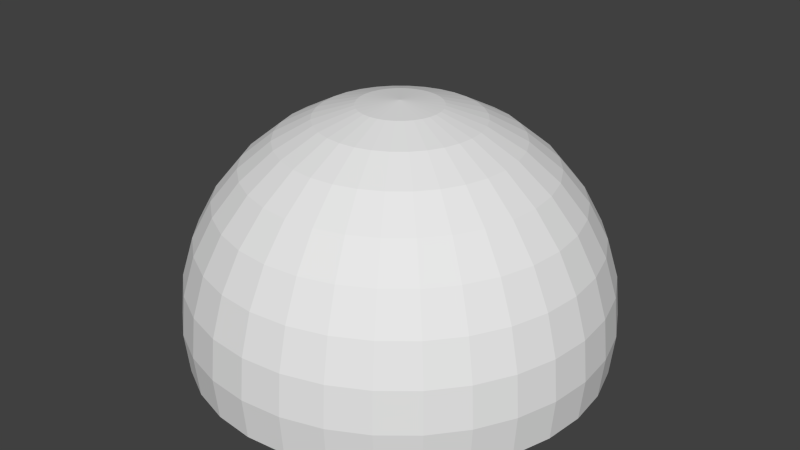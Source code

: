 # Source: dome.blend  (saved by Blender 2.73.0; exported with 4.5.12 LTS)
import bpy
from mathutils import Matrix  # noqa: F401  (used for matrix-valued properties, if any)

bpy.ops.wm.read_factory_settings(use_empty=True)
scene = bpy.context.scene
scene.name = 'Scene'

# ---- collections
col_collection_1 = bpy.data.collections.new('Collection 1'); scene.collection.children.link(col_collection_1)

# ---- world
world_world = bpy.data.worlds.new('World'); scene.world = world_world
world_world.color = (0.05088, 0.05088, 0.05088)
world_world.use_sun_shadow = False
world_world.sun_shadow_jitter_overblur = 0.0
world_world.cycles.sampling_method = 'MANUAL'
world_world.cycles.sample_map_resolution = 256

# ---- meshes
me_sphere = bpy.data.meshes.new('Sphere')
me_sphere.from_pydata([(-1.951, 0.0, 9.808), (-3.827, 0.0, 9.239), (-5.556, 0.0, 8.315), (-7.071, 0.0, 7.071), (-8.315, 0.0, 5.556), (-9.239, 0.0, 3.827), (-9.808, 0.0, 1.951), (-10.0, 0.0, 7.55e-07), (-9.808, 0.0, -1.951), (-1.913, 0.3806, 9.808), (-3.753, 0.7466, 9.239), (-5.449, 1.084, 8.315), (-6.935, 1.379, 7.071), (-8.155, 1.622, 5.556), (-9.061, 1.802, 3.827), (-9.619, 1.913, 1.951), (-9.808, 1.951, 7.55e-07), (-9.619, 1.913, -1.951), (-1.802, 0.7466, 9.808), (-3.536, 1.464, 9.239), (-5.133, 2.126, 8.315), (-6.533, 2.706, 7.071), (-7.682, 3.182, 5.556), (-8.536, 3.536, 3.827), (-9.061, 3.753, 1.951), (-9.239, 3.827, 7.55e-07), (-9.061, 3.753, -1.951), (-1.622, 1.084, 9.808), (-3.182, 2.126, 9.239), (-4.619, 3.087, 8.315), (-5.879, 3.928, 7.071), (-6.913, 4.619, 5.556), (-7.682, 5.133, 3.827), (-8.155, 5.449, 1.951), (-8.315, 5.556, 7.55e-07), (-8.155, 5.449, -1.951), (-1.379, 1.379, 9.808), (-2.706, 2.706, 9.239), (-3.928, 3.928, 8.315), (-5.0, 5.0, 7.071), (-5.879, 5.879, 5.556), (-6.533, 6.533, 3.827), (-6.935, 6.935, 1.951), (-7.071, 7.071, 7.55e-07), (-6.935, 6.935, -1.951), (-1.084, 1.622, 9.808), (-2.126, 3.182, 9.239), (-3.087, 4.619, 8.315), (-3.928, 5.879, 7.071), (-4.619, 6.913, 5.556), (-5.133, 7.682, 3.827), (-5.449, 8.155, 1.951), (-5.556, 8.315, 7.55e-07), (-5.449, 8.155, -1.951), (-0.7466, 1.802, 9.808), (-1.464, 3.536, 9.239), (-2.126, 5.133, 8.315), (-2.706, 6.533, 7.071), (-3.182, 7.682, 5.556), (-3.536, 8.536, 3.827), (-3.753, 9.061, 1.951), (-3.827, 9.239, 7.55e-07), (-3.753, 9.061, -1.951), (-0.3806, 1.913, 9.808), (-0.7466, 3.753, 9.239), (-1.084, 5.449, 8.315), (-1.379, 6.935, 7.071), (-1.622, 8.155, 5.556), (-1.802, 9.061, 3.827), (-1.913, 9.619, 1.951), (-1.951, 9.808, 7.55e-07), (-1.913, 9.619, -1.951), (3.4e-06, 1.951, 9.808), (3.579e-06, 3.827, 9.239), (2.924e-06, 5.556, 8.315), (3.52e-06, 7.071, 7.071), (3.4e-06, 8.315, 5.556), (2.924e-06, 9.239, 3.827), (4.116e-06, 9.808, 1.951), (3.758e-06, 10.0, 7.55e-07), (4.116e-06, 9.808, -1.951), (0.3806, 1.913, 9.808), (0.7466, 3.753, 9.239), (1.084, 5.449, 8.315), (1.38, 6.935, 7.071), (1.622, 8.155, 5.556), (1.802, 9.061, 3.827), (1.913, 9.619, 1.951), (1.951, 9.808, 7.55e-07), (1.913, 9.619, -1.951), (0.7466, 1.802, 9.808), (1.464, 3.536, 9.239), (2.126, 5.133, 8.315), (2.706, 6.533, 7.071), (3.182, 7.682, 5.556), (3.536, 8.536, 3.827), (3.753, 9.061, 1.951), (3.827, 9.239, 7.55e-07), (3.753, 9.061, -1.951), (1.084, 1.622, 9.808), (2.126, 3.182, 9.239), (3.087, 4.619, 8.315), (3.928, 5.879, 7.071), (4.619, 6.913, 5.556), (5.133, 7.682, 3.827), (5.449, 8.155, 1.951), (5.556, 8.315, 7.55e-07), (5.449, 8.155, -1.951), (1.38, 1.379, 9.808), (2.706, 2.706, 9.239), (3.928, 3.928, 8.315), (5.0, 5.0, 7.071), (5.879, 5.879, 5.556), (6.533, 6.533, 3.827), (6.935, 6.935, 1.951), (7.071, 7.071, 7.55e-07), (6.935, 6.935, -1.951), (1.622, 1.084, 9.808), (3.182, 2.126, 9.239), (4.619, 3.087, 8.315), (5.879, 3.928, 7.071), (6.913, 4.619, 5.556), (7.682, 5.133, 3.827), (8.155, 5.449, 1.951), (8.315, 5.556, 7.55e-07), (8.155, 5.449, -1.951), (1.802, 0.7466, 9.808), (3.536, 1.464, 9.239), (5.133, 2.126, 8.315), (6.533, 2.706, 7.071), (7.682, 3.182, 5.556), (8.536, 3.536, 3.827), (9.061, 3.753, 1.951), (9.239, 3.827, 7.55e-07), (9.061, 3.753, -1.951), (1.913, 0.3806, 9.808), (3.753, 0.7466, 9.239), (5.449, 1.084, 8.315), (6.935, 1.379, 7.071), (8.155, 1.622, 5.556), (9.061, 1.802, 3.827), (9.619, 1.913, 1.951), (9.808, 1.951, 7.55e-07), (9.619, 1.913, -1.951), (1.951, -4.372e-07, 9.808), (3.827, -3.18e-07, 9.239), (5.556, 5.165e-07, 8.315), (7.071, -5.564e-07, 7.071), (8.315, -3.18e-07, 5.556), (9.239, -1.988e-07, 3.827), (9.808, -1.868e-06, 1.951), (10.0, -3.18e-07, 7.55e-07), (9.808, -1.868e-06, -1.951), (1.913, -0.3806, 9.808), (3.753, -0.7466, 9.239), (5.449, -1.084, 8.315), (6.935, -1.379, 7.071), (8.155, -1.622, 5.556), (9.061, -1.802, 3.827), (9.619, -1.913, 1.951), (9.808, -1.951, 7.55e-07), (9.619, -1.913, -1.951), (1.802, -0.7466, 9.808), (3.536, -1.464, 9.239), (5.133, -2.126, 8.315), (6.533, -2.706, 7.071), (7.682, -3.182, 5.556), (8.536, -3.536, 3.827), (9.061, -3.753, 1.951), (9.239, -3.827, 7.55e-07), (9.061, -3.753, -1.951), (1.622, -1.084, 9.808), (3.182, -2.126, 9.239), (4.619, -3.087, 8.315), (5.879, -3.928, 7.071), (6.913, -4.619, 5.556), (7.682, -5.133, 3.827), (8.155, -5.449, 1.951), (8.315, -5.556, 7.55e-07), (8.155, -5.449, -1.951), (1.38, -1.379, 9.808), (2.706, -2.706, 9.239), (3.928, -3.928, 8.315), (5.0, -5.0, 7.071), (5.879, -5.879, 5.556), (6.533, -6.533, 3.827), (6.935, -6.935, 1.951), (7.071, -7.071, 7.55e-07), (6.935, -6.935, -1.951), (1.084, -1.622, 9.808), (2.126, -3.182, 9.239), (3.087, -4.619, 8.315), (3.928, -5.879, 7.071), (4.619, -6.913, 5.556), (5.133, -7.682, 3.827), (5.449, -8.155, 1.951), (5.556, -8.315, 7.55e-07), (5.449, -8.155, -1.951), (0.7466, -1.802, 9.808), (1.464, -3.536, 9.239), (2.126, -5.133, 8.315), (2.706, -6.533, 7.071), (3.182, -7.682, 5.556), (3.536, -8.536, 3.827), (3.753, -9.061, 1.951), (3.827, -9.239, 7.55e-07), (3.753, -9.061, -1.951), (0.3806, -1.913, 9.808), (0.7466, -3.753, 9.239), (1.084, -5.449, 8.315), (1.379, -6.935, 7.071), (1.622, -8.155, 5.556), (1.802, -9.061, 3.827), (1.913, -9.619, 1.951), (1.951, -9.808, 7.55e-07), (1.913, -9.619, -1.951), (2.715e-06, -1.951, 9.808), (3.043e-06, -3.827, 9.239), (3.281e-06, -5.556, 8.315), (2.089e-06, -7.071, 7.071), (1.732e-06, -8.315, 5.556), (2.089e-06, -9.239, 3.827), (1.016e-06, -9.808, 1.951), (2.566e-06, -10.0, 7.55e-07), (1.016e-06, -9.808, -1.951), (-0.3806, -1.913, 9.808), (-0.7466, -3.753, 9.239), (-1.084, -5.449, 8.315), (-1.379, -6.935, 7.071), (-1.622, -8.155, 5.556), (-1.802, -9.061, 3.827), (-1.913, -9.619, 1.951), (-1.951, -9.808, 7.55e-07), (-1.913, -9.619, -1.951), (-0.7466, -1.802, 9.808), (-1.464, -3.536, 9.239), (-2.126, -5.133, 8.315), (-2.706, -6.533, 7.071), (-3.182, -7.682, 5.556), (-3.536, -8.536, 3.827), (-3.753, -9.061, 1.951), (-3.827, -9.239, 7.55e-07), (-3.753, -9.061, -1.951), (-1.084, -1.622, 9.808), (-2.126, -3.182, 9.239), (-3.087, -4.619, 8.315), (-3.928, -5.879, 7.071), (-4.619, -6.913, 5.556), (-5.133, -7.682, 3.827), (-5.449, -8.155, 1.951), (-5.556, -8.315, 7.55e-07), (-5.449, -8.155, -1.951), (-1.379, -1.379, 9.808), (-2.706, -2.706, 9.239), (-3.928, -3.928, 8.315), (-5.0, -5.0, 7.071), (-5.879, -5.879, 5.556), (-6.533, -6.533, 3.827), (-6.935, -6.935, 1.951), (-7.071, -7.071, 7.55e-07), (-6.935, -6.935, -1.951), (-1.622, -1.084, 9.808), (-3.182, -2.126, 9.239), (-4.619, -3.087, 8.315), (-5.879, -3.928, 7.071), (-6.913, -4.619, 5.556), (-7.682, -5.133, 3.827), (-8.155, -5.449, 1.951), (-8.315, -5.556, 7.55e-07), (-8.155, -5.449, -1.951), (2.48e-07, -1.247e-06, 10.0), (-1.802, -0.7466, 9.808), (-3.536, -1.464, 9.239), (-5.133, -2.126, 8.315), (-6.533, -2.706, 7.071), (-7.682, -3.182, 5.556), (-8.536, -3.536, 3.827), (-9.061, -3.753, 1.951), (-9.239, -3.827, 7.55e-07), (-9.061, -3.753, -1.951), (-1.913, -0.3806, 9.808), (-3.753, -0.7466, 9.239), (-5.449, -1.084, 8.315), (-6.935, -1.379, 7.071), (-8.155, -1.622, 5.556), (-9.061, -1.802, 3.827), (-9.619, -1.913, 1.951), (-9.808, -1.951, 7.55e-07), (-9.619, -1.913, -1.951)], [], [(12, 11, 2), (104, 105, 113), (10, 9, 0), (113, 122, 112), (211, 220, 210), (17, 16, 7), (15, 14, 5), (13, 12, 3), (11, 10, 1), (101, 110, 100), (214, 215, 223), (283, 284, 3), (16, 15, 6), (14, 13, 4), (282, 283, 2), (25, 24, 15), (23, 22, 13), (12, 21, 20), (106, 115, 105), (19, 18, 9), (102, 111, 101), (207, 208, 216), (26, 25, 16), (24, 23, 14), (13, 22, 21), (20, 19, 10), (104, 113, 103), (209, 210, 218), (287, 7, 286), (34, 33, 24), (23, 32, 31), (21, 30, 29), (97, 98, 106), (28, 27, 18), (94, 103, 93), (212, 221, 211), (35, 34, 25), (33, 32, 23), (31, 30, 21), (29, 28, 19), (95, 96, 104), (214, 223, 213), (274, 275, 283), (43, 42, 33), (41, 40, 31), (39, 38, 29), (97, 106, 96), (37, 36, 27), (93, 102, 92), (200, 209, 199), (35, 44, 43), (42, 41, 32), (40, 39, 30), (29, 38, 37), (95, 104, 94), (201, 202, 210), (278, 279, 287), (52, 51, 42), (50, 49, 40), (48, 47, 38), (88, 89, 97), (46, 45, 36), (85, 94, 84), (203, 204, 212), (53, 52, 43), (51, 50, 41), (49, 48, 39), (47, 46, 37), (86, 87, 95), (205, 206, 214), (273, 274, 282), (61, 60, 51), (59, 58, 49), (48, 57, 56), (88, 97, 87), (55, 54, 45), (84, 93, 83), (199, 208, 198), (62, 61, 52), (51, 60, 59), (58, 57, 48), (56, 55, 46), (86, 95, 85), (200, 201, 209), (278, 287, 277), (70, 69, 60), (68, 67, 58), (66, 65, 56), (79, 80, 88), (64, 63, 54), (76, 85, 75), (203, 212, 202), (71, 70, 61), (60, 69, 68), (58, 67, 66), (65, 64, 55), (77, 78, 86), (205, 214, 204), (264, 265, 274), (79, 78, 69), (77, 76, 67), (66, 75, 74), (79, 88, 78), (73, 72, 63), (74, 75, 83), (191, 200, 190), (80, 79, 70), (69, 78, 77), (67, 76, 75), (74, 73, 64), (77, 86, 76), (193, 202, 192), (268, 269, 278), (88, 87, 78), (86, 85, 76), (75, 84, 83), (71, 80, 70), (82, 81, 72), (66, 67, 75), (194, 195, 203), (80, 89, 88), (78, 87, 86), (85, 84, 75), (83, 82, 73), (68, 69, 77), (196, 197, 205), (263, 264, 273), (97, 96, 87), (95, 94, 85), (93, 92, 83), (56, 65, 55), (91, 90, 81), (68, 77, 67), (190, 199, 189), (89, 98, 97), (87, 96, 95), (94, 93, 84), (83, 92, 91), (70, 79, 69), (65, 66, 74), (268, 278, 267), (106, 105, 96), (104, 103, 94), (102, 101, 92), (57, 66, 56), (100, 99, 90), (62, 71, 61), (191, 192, 200), (98, 107, 106), (96, 105, 104), (103, 102, 93), (101, 100, 91), (55, 64, 54), (59, 60, 68), (256, 265, 255), (115, 114, 105), (113, 112, 103), (111, 110, 101), (50, 51, 59), (109, 108, 99), (47, 56, 46), (194, 203, 193), (107, 116, 115), (105, 114, 113), (112, 111, 102), (110, 109, 100), (49, 58, 48), (61, 70, 60), (259, 260, 268), (124, 123, 114), (122, 121, 112), (111, 120, 119), (46, 55, 45), (118, 117, 108), (181, 190, 180), (196, 205, 195), (116, 125, 124), (114, 123, 122), (121, 120, 111), (119, 118, 109), (185, 194, 184), (185, 186, 194), (254, 255, 263), (133, 132, 123), (131, 130, 121), (129, 128, 119), (50, 59, 49), (127, 126, 117), (187, 188, 196), (182, 191, 181), (125, 134, 133), (123, 132, 131), (130, 129, 120), (128, 127, 118), (182, 183, 191), (184, 193, 183), (259, 268, 258), (142, 141, 132), (140, 139, 130), (138, 137, 128), (164, 173, 163), (136, 135, 126), (175, 184, 174), (187, 196, 186), (134, 143, 142), (132, 141, 140), (139, 138, 129), (137, 136, 127), (176, 177, 185), (173, 182, 172), (246, 247, 255), (151, 150, 141), (149, 148, 139), (138, 147, 146), (178, 187, 177), (145, 144, 135), (173, 174, 182), (178, 179, 187), (143, 152, 151), (141, 150, 149), (148, 147, 138), (146, 145, 136), (176, 185, 175), (172, 181, 171), (250, 251, 259), (160, 159, 150), (158, 157, 148), (156, 155, 146), (164, 165, 173), (154, 153, 144), (169, 170, 178), (166, 175, 165), (152, 161, 160), (150, 159, 158), (157, 156, 147), (155, 154, 145), (163, 172, 162), (167, 168, 176), (245, 246, 254), (169, 168, 159), (167, 166, 157), (156, 165, 164), (158, 159, 167), (163, 162, 153), (155, 164, 154), (167, 176, 166), (161, 170, 169), (159, 168, 167), (166, 165, 156), (164, 163, 154), (157, 166, 156), (169, 178, 168), (250, 259, 249), (178, 177, 168), (176, 175, 166), (165, 174, 173), (160, 169, 159), (172, 171, 162), (155, 156, 164), (160, 161, 169), (170, 179, 178), (168, 177, 176), (175, 174, 165), (173, 172, 163), (158, 167, 157), (154, 163, 153), (238, 247, 237), (187, 186, 177), (185, 184, 175), (174, 183, 182), (145, 154, 144), (181, 180, 171), (149, 150, 158), (146, 155, 145), (179, 188, 187), (177, 186, 185), (184, 183, 174), (182, 181, 172), (151, 152, 160), (148, 157, 147), (241, 242, 250), (196, 195, 186), (194, 193, 184), (183, 192, 191), (139, 148, 138), (190, 189, 180), (151, 160, 150), (147, 156, 146), (188, 197, 196), (186, 195, 194), (193, 192, 183), (191, 190, 181), (137, 146, 136), (149, 158, 148), (236, 237, 245), (205, 204, 195), (203, 202, 193), (192, 201, 200), (140, 149, 139), (199, 198, 189), (136, 145, 135), (140, 141, 149), (197, 206, 205), (195, 204, 203), (202, 201, 192), (200, 199, 190), (137, 138, 146), (142, 143, 151), (241, 250, 240), (214, 213, 204), (212, 211, 202), (201, 210, 209), (133, 134, 142), (208, 207, 198), (130, 139, 129), (142, 151, 141), (206, 215, 214), (204, 213, 212), (202, 211, 210), (209, 208, 199), (131, 132, 140), (128, 137, 127), (228, 229, 237), (223, 222, 213), (221, 220, 211), (210, 219, 218), (31, 40, 30), (208, 217, 216), (131, 140, 130), (127, 136, 126), (215, 224, 223), (213, 222, 221), (220, 219, 210), (218, 217, 208), (133, 142, 132), (129, 138, 128), (232, 233, 241), (232, 231, 222), (230, 229, 220), (219, 228, 227), (34, 35, 43), (226, 225, 216), (122, 123, 131), (119, 128, 118), (224, 233, 232), (222, 231, 230), (229, 228, 219), (227, 226, 217), (124, 125, 133), (121, 130, 120), (227, 228, 236), (241, 240, 231), (239, 238, 229), (228, 237, 236), (20, 29, 19), (235, 234, 225), (32, 41, 31), (118, 127, 117), (233, 242, 241), (231, 240, 239), (229, 238, 237), (236, 235, 226), (34, 43, 33), (30, 39, 29), (232, 241, 231), (250, 249, 240), (248, 247, 238), (237, 246, 245), (15, 24, 14), (244, 243, 234), (11, 20, 10), (120, 129, 119), (242, 251, 250), (240, 249, 248), (247, 246, 237), (245, 244, 235), (12, 13, 21), (25, 34, 24), (220, 229, 219), (259, 258, 249), (257, 256, 247), (246, 255, 254), (14, 23, 13), (253, 252, 243), (10, 19, 9), (122, 131, 121), (251, 260, 259), (249, 258, 257), (247, 256, 255), (254, 253, 244), (11, 12, 20), (17, 26, 16), (223, 224, 232), (268, 267, 258), (266, 265, 256), (255, 264, 263), (7, 16, 6), (262, 261, 252), (16, 25, 15), (124, 133, 123), (260, 269, 268), (258, 267, 266), (265, 264, 255), (263, 262, 253), (5, 14, 4), (113, 114, 122), (218, 219, 227), (278, 277, 267), (276, 275, 265), (264, 274, 273), (6, 15, 5), (272, 271, 261), (2, 11, 1), (110, 119, 109), (269, 279, 278), (267, 277, 276), (265, 275, 274), (273, 272, 262), (4, 13, 3), (112, 121, 111), (223, 232, 222), (287, 286, 277), (285, 284, 275), (274, 283, 282), (3, 12, 2), (281, 280, 271), (8, 17, 7), (115, 116, 124), (279, 288, 287), (277, 286, 285), (275, 284, 283), (282, 281, 272), (1, 10, 0), (109, 118, 108), (106, 107, 115), (0, 9, 270), (92, 101, 91), (9, 18, 270), (91, 100, 90), (18, 27, 270), (82, 83, 91), (27, 36, 270), (82, 91, 81), (36, 45, 270), (74, 83, 73), (45, 54, 270), (73, 82, 72), (54, 63, 270), (65, 74, 64), (63, 72, 270), (64, 73, 63), (72, 81, 270), (57, 58, 66), (81, 90, 270), (59, 68, 58), (90, 99, 270), (53, 62, 52), (99, 108, 270), (47, 48, 56), (108, 117, 270), (52, 61, 51), (117, 126, 270), (38, 47, 37), (126, 135, 270), (40, 49, 39), (135, 144, 270), (42, 51, 41), (144, 153, 270), (44, 53, 43), (153, 162, 270), (37, 46, 36), (162, 171, 270), (39, 48, 38), (171, 180, 270), (41, 50, 40), (180, 189, 270), (43, 52, 42), (189, 198, 270), (28, 29, 37), (198, 207, 270), (33, 42, 32), (207, 216, 270), (28, 37, 27), (216, 225, 270), (22, 31, 21), (225, 234, 270), (24, 33, 23), (234, 243, 270), (26, 35, 25), (243, 252, 270), (19, 28, 18), (252, 261, 270), (20, 21, 29), (261, 271, 270), (22, 23, 31), (271, 280, 270), (287, 288, 7), (7, 6, 286), (285, 5, 4), (283, 3, 2), (103, 112, 102), (281, 1, 0), (110, 111, 119), (209, 218, 208), (288, 8, 7), (286, 6, 5), (284, 4, 3), (100, 109, 99), (282, 2, 1), (115, 124, 114), (280, 0, 270), (212, 213, 221), (285, 286, 5), (221, 230, 220), (217, 226, 216), (221, 222, 230), (218, 227, 217), (230, 239, 229), (226, 235, 225), (230, 231, 239), (227, 236, 226), (239, 248, 238), (235, 244, 234), (239, 240, 248), (236, 245, 235), (248, 257, 247), (244, 253, 243), (248, 249, 257), (245, 254, 244), (257, 266, 256), (253, 262, 252), (257, 258, 266), (254, 263, 253), (266, 276, 265), (262, 272, 261), (266, 267, 276), (263, 273, 262), (276, 285, 275), (272, 281, 271), (276, 277, 285), (273, 282, 272), (284, 285, 4), (280, 281, 0), (281, 282, 1)])
_uv = me_sphere.uv_layers.new(name='UVMap')
_uv.uv.foreach_set('vector', [0.3209, 0.5397, 0.3635, 0.5271, 0.3588, 0.5036, 0.6542, 0.7032, 0.6949, 0.7517, 0.6923, 0.6649, 0.4038, 0.5152, 0.4427, 0.5035, 0.4412, 0.4958, 0.6923, 0.6649, 0.7219, 0.6199, 0.6498, 0.6299, 0.5008, 0.2771, 0.4586, 0.2775, 0.4965, 0.325, 0.01264, 0.6229, 0.09588, 0.602, 0.08283, 0.5266, 0.1648, 0.5837, 0.2231, 0.5677, 0.2136, 0.5165, 0.2745, 0.5532, 0.3209, 0.5397, 0.3146, 0.5077, 0.3635, 0.5271, 0.4038, 0.5152, 0.4007, 0.4997, 0.5597, 0.5873, 0.5768, 0.57, 0.5328, 0.5544, 0.5167, 0.08927, 0.5237, 9.888e-05, 0.4377, 0.09077, 0.315, 0.4751, 0.2675, 0.4703, 0.3146, 0.5077, 0.09588, 0.602, 0.1648, 0.5837, 0.1539, 0.5214, 0.2231, 0.5677, 0.2745, 0.5532, 0.2667, 0.512, 0.3591, 0.4796, 0.315, 0.4751, 0.3588, 0.5036, 0.1227, 0.6748, 0.1875, 0.6435, 0.1648, 0.5837, 0.2422, 0.6165, 0.2904, 0.592, 0.2745, 0.5532, 0.3209, 0.5397, 0.3329, 0.5701, 0.3725, 0.5494, 0.7428, 0.8096, 0.7998, 0.7514, 0.6949, 0.7517, 0.4098, 0.5298, 0.4457, 0.5108, 0.4427, 0.5035, 0.5884, 0.6223, 0.6119, 0.5986, 0.5597, 0.5873, 0.4849, 0.4518, 0.4887, 0.4114, 0.477, 0.4519, 0.0426, 0.7122, 0.1227, 0.6748, 0.09588, 0.602, 0.1875, 0.6435, 0.2422, 0.6165, 0.2231, 0.5677, 0.2745, 0.5532, 0.2904, 0.592, 0.3329, 0.5701, 0.3725, 0.5494, 0.4098, 0.5298, 0.4038, 0.5152, 0.6542, 0.7032, 0.6923, 0.6649, 0.6195, 0.6605, 0.4927, 0.3696, 0.4965, 0.325, 0.4687, 0.3697, 0.08435, 0.4505, 0.08283, 0.5266, 0.1545, 0.4583, 0.164, 0.7417, 0.2217, 0.6982, 0.1875, 0.6435, 0.2422, 0.6165, 0.2707, 0.6607, 0.3127, 0.6277, 0.3329, 0.5701, 0.3509, 0.5976, 0.3856, 0.5696, 0.6751, 0.8557, 0.7202, 0.9376, 0.7428, 0.8096, 0.4186, 0.543, 0.4501, 0.5174, 0.4457, 0.5108, 0.5837, 0.6844, 0.6195, 0.6605, 0.5607, 0.6408, 0.5058, 0.2234, 0.4531, 0.224, 0.5008, 0.2771, 0.09072, 0.7966, 0.164, 0.7417, 0.1227, 0.6748, 0.2217, 0.6982, 0.2707, 0.6607, 0.2422, 0.6165, 0.3127, 0.6277, 0.3509, 0.5976, 0.3329, 0.5701, 0.3856, 0.5696, 0.4186, 0.543, 0.4098, 0.5298, 0.6092, 0.7333, 0.6395, 0.7891, 0.6542, 0.7032, 0.5167, 0.08927, 0.4377, 0.09077, 0.5105, 0.1619, 0.3215, 0.4433, 0.2757, 0.4295, 0.315, 0.4751, 0.2168, 0.8008, 0.266, 0.7458, 0.2217, 0.6982, 0.3071, 0.6989, 0.3423, 0.658, 0.3127, 0.6277, 0.3739, 0.621, 0.4027, 0.5868, 0.3856, 0.5696, 0.6751, 0.8557, 0.7428, 0.8096, 0.6395, 0.7891, 0.4297, 0.5544, 0.4557, 0.5229, 0.4501, 0.5174, 0.5607, 0.6408, 0.5884, 0.6223, 0.5395, 0.6009, 0.5163, 0.3741, 0.4927, 0.3696, 0.5042, 0.4144, 0.09072, 0.7966, 0.1584, 0.8663, 0.2168, 0.8008, 0.266, 0.7458, 0.3071, 0.6989, 0.2707, 0.6607, 0.3423, 0.658, 0.3739, 0.621, 0.3509, 0.5976, 0.3856, 0.5696, 0.4027, 0.5868, 0.4297, 0.5544, 0.6092, 0.7333, 0.6542, 0.7032, 0.5837, 0.6844, 0.5286, 0.3314, 0.5423, 0.2847, 0.4965, 0.325, 0.0994, 0.3755, 0.01702, 0.3513, 0.08435, 0.4505, 0.2816, 0.8478, 0.3192, 0.7842, 0.266, 0.7458, 0.3506, 0.7291, 0.3773, 0.6822, 0.3423, 0.658, 0.4011, 0.6396, 0.4227, 0.6002, 0.4027, 0.5868, 0.5989, 0.8874, 0.627, 0.9782, 0.6751, 0.8557, 0.4429, 0.5632, 0.4622, 0.5273, 0.4557, 0.5229, 0.5438, 0.7007, 0.5837, 0.6844, 0.5299, 0.6535, 0.5577, 0.233, 0.5744, 0.1735, 0.5058, 0.2234, 0.2351, 0.9249, 0.2816, 0.8478, 0.2168, 0.8008, 0.3192, 0.7842, 0.3506, 0.7291, 0.3071, 0.6989, 0.3773, 0.6822, 0.4011, 0.6396, 0.3739, 0.621, 0.4227, 0.6002, 0.4429, 0.5632, 0.4297, 0.5544, 0.5591, 0.7538, 0.5776, 0.8146, 0.6092, 0.7333, 0.5947, 0.1033, 0.619, 0.01695, 0.5167, 0.08927, 0.3639, 0.4561, 0.3215, 0.4433, 0.3591, 0.4796, 0.355, 0.8818, 0.3796, 0.8112, 0.3192, 0.7842, 0.3992, 0.7511, 0.4165, 0.6993, 0.3773, 0.6822, 0.4011, 0.6396, 0.4315, 0.6524, 0.4449, 0.6098, 0.5989, 0.8874, 0.6751, 0.8557, 0.5776, 0.8146, 0.4576, 0.5693, 0.4695, 0.5303, 0.4622, 0.5273, 0.5299, 0.6535, 0.5607, 0.6408, 0.517, 0.6103, 0.5042, 0.4144, 0.4887, 0.4114, 0.4926, 0.4533, 0.3237, 0.9685, 0.355, 0.8818, 0.2816, 0.8478, 0.3192, 0.7842, 0.3796, 0.8112, 0.3992, 0.7511, 0.4165, 0.6993, 0.4315, 0.6524, 0.4011, 0.6396, 0.4449, 0.6098, 0.4576, 0.5693, 0.4429, 0.5632, 0.5591, 0.7538, 0.6092, 0.7333, 0.5438, 0.7007, 0.5163, 0.3741, 0.5286, 0.3314, 0.4927, 0.3696, 0.0994, 0.3755, 0.08435, 0.4505, 0.1671, 0.3963, 0.4347, 0.9006, 0.4446, 0.8258, 0.3796, 0.8112, 0.4518, 0.7628, 0.4585, 0.7083, 0.4165, 0.6993, 0.4639, 0.6595, 0.4687, 0.6146, 0.4449, 0.6098, 0.5174, 0.9021, 0.5251, 0.9999, 0.5989, 0.8874, 0.4732, 0.5725, 0.4773, 0.5319, 0.4695, 0.5303, 0.5015, 0.7087, 0.5438, 0.7007, 0.4972, 0.66, 0.5577, 0.233, 0.5058, 0.2234, 0.5423, 0.2847, 0.4213, 0.9942, 0.4347, 0.9006, 0.355, 0.8818, 0.3796, 0.8112, 0.4446, 0.8258, 0.4518, 0.7628, 0.4165, 0.6993, 0.4585, 0.7083, 0.4639, 0.6595, 0.4687, 0.6146, 0.4732, 0.5725, 0.4576, 0.5693, 0.5059, 0.7637, 0.5116, 0.827, 0.5591, 0.7538, 0.5947, 0.1033, 0.5167, 0.08927, 0.5744, 0.1735, 0.3341, 0.4134, 0.2916, 0.3909, 0.3215, 0.4433, 0.5174, 0.9021, 0.5116, 0.827, 0.4446, 0.8258, 0.5059, 0.7637, 0.5015, 0.7087, 0.4585, 0.7083, 0.4639, 0.6595, 0.4972, 0.66, 0.493, 0.6149, 0.5174, 0.9021, 0.5989, 0.8874, 0.5116, 0.827, 0.4891, 0.5725, 0.4852, 0.5319, 0.4773, 0.5319, 0.493, 0.6149, 0.4972, 0.66, 0.517, 0.6103, 0.5386, 0.3832, 0.5163, 0.3741, 0.5189, 0.4204, 0.5251, 0.9999, 0.5174, 0.9021, 0.4347, 0.9006, 0.4446, 0.8258, 0.5116, 0.827, 0.5059, 0.7637, 0.4585, 0.7083, 0.5015, 0.7087, 0.4972, 0.66, 0.493, 0.6149, 0.4891, 0.5725, 0.4732, 0.5725, 0.5059, 0.7637, 0.5591, 0.7538, 0.5015, 0.7087, 0.5817, 0.3005, 0.5423, 0.2847, 0.559, 0.3435, 0.1283, 0.3043, 0.05121, 0.2645, 0.0994, 0.3755, 0.5989, 0.8874, 0.5776, 0.8146, 0.5116, 0.827, 0.5591, 0.7538, 0.5438, 0.7007, 0.5015, 0.7087, 0.4972, 0.66, 0.5299, 0.6535, 0.517, 0.6103, 0.4213, 0.9942, 0.5251, 0.9999, 0.4347, 0.9006, 0.5047, 0.5694, 0.4929, 0.5303, 0.4852, 0.5319, 0.4639, 0.6595, 0.4585, 0.7083, 0.4972, 0.66, 0.6069, 0.2526, 0.635, 0.1974, 0.5577, 0.233, 0.5251, 0.9999, 0.627, 0.9782, 0.5989, 0.8874, 0.5116, 0.827, 0.5776, 0.8146, 0.5591, 0.7538, 0.5438, 0.7007, 0.5299, 0.6535, 0.4972, 0.66, 0.517, 0.6103, 0.5047, 0.5694, 0.4891, 0.5725, 0.4518, 0.7628, 0.4446, 0.8258, 0.5059, 0.7637, 0.6687, 0.1324, 0.7095, 0.05226, 0.5947, 0.1033, 0.3731, 0.434, 0.3341, 0.4134, 0.3639, 0.4561, 0.6751, 0.8557, 0.6395, 0.7891, 0.5776, 0.8146, 0.6092, 0.7333, 0.5837, 0.6844, 0.5438, 0.7007, 0.5607, 0.6408, 0.5395, 0.6009, 0.517, 0.6103, 0.4449, 0.6098, 0.4687, 0.6146, 0.4576, 0.5693, 0.5195, 0.5634, 0.5002, 0.5273, 0.4929, 0.5303, 0.4518, 0.7628, 0.5059, 0.7637, 0.4585, 0.7083, 0.5189, 0.4204, 0.5042, 0.4144, 0.4999, 0.4563, 0.627, 0.9782, 0.7202, 0.9376, 0.6751, 0.8557, 0.5776, 0.8146, 0.6395, 0.7891, 0.6092, 0.7333, 0.5837, 0.6844, 0.5607, 0.6408, 0.5299, 0.6535, 0.517, 0.6103, 0.5395, 0.6009, 0.5195, 0.5634, 0.4347, 0.9006, 0.5174, 0.9021, 0.4446, 0.8258, 0.4687, 0.6146, 0.4639, 0.6595, 0.493, 0.6149, 0.1283, 0.3043, 0.0994, 0.3755, 0.1912, 0.3376, 0.7428, 0.8096, 0.6949, 0.7517, 0.6395, 0.7891, 0.6542, 0.7032, 0.6195, 0.6605, 0.5837, 0.6844, 0.5884, 0.6223, 0.5597, 0.5873, 0.5395, 0.6009, 0.4315, 0.6524, 0.4639, 0.6595, 0.4449, 0.6098, 0.5328, 0.5544, 0.5068, 0.5228, 0.5002, 0.5273, 0.3237, 0.9685, 0.4213, 0.9942, 0.355, 0.8818, 0.5386, 0.3832, 0.559, 0.3435, 0.5163, 0.3741, 0.7202, 0.9376, 0.8026, 0.8803, 0.7428, 0.8096, 0.6395, 0.7891, 0.6949, 0.7517, 0.6542, 0.7032, 0.6195, 0.6605, 0.5884, 0.6223, 0.5607, 0.6408, 0.5597, 0.5873, 0.5328, 0.5544, 0.5195, 0.5634, 0.4576, 0.5693, 0.4732, 0.5725, 0.4695, 0.5303, 0.3992, 0.7511, 0.3796, 0.8112, 0.4518, 0.7628, 0.3147, 0.3561, 0.2916, 0.3909, 0.3519, 0.3862, 0.7998, 0.7514, 0.7416, 0.7043, 0.6949, 0.7517, 0.6923, 0.6649, 0.6498, 0.6299, 0.6195, 0.6605, 0.6119, 0.5986, 0.5768, 0.57, 0.5597, 0.5873, 0.3506, 0.7291, 0.3192, 0.7842, 0.3992, 0.7511, 0.544, 0.5431, 0.5124, 0.5172, 0.5068, 0.5228, 0.4227, 0.6002, 0.4449, 0.6098, 0.4429, 0.5632, 0.6069, 0.2526, 0.5577, 0.233, 0.5817, 0.3005, 0.8026, 0.8803, 0.8717, 0.8086, 0.7998, 0.7514, 0.6949, 0.7517, 0.7416, 0.7043, 0.6923, 0.6649, 0.6498, 0.6299, 0.6119, 0.5986, 0.5884, 0.6223, 0.5768, 0.57, 0.544, 0.5431, 0.5328, 0.5544, 0.3773, 0.6822, 0.4165, 0.6993, 0.4011, 0.6396, 0.355, 0.8818, 0.4347, 0.9006, 0.3796, 0.8112, 0.1705, 0.2394, 0.1019, 0.1852, 0.1283, 0.3043, 0.8439, 0.6834, 0.7779, 0.6487, 0.7416, 0.7043, 0.7219, 0.6199, 0.6735, 0.5941, 0.6498, 0.6299, 0.6119, 0.5986, 0.6302, 0.5708, 0.5904, 0.5498, 0.4429, 0.5632, 0.4576, 0.5693, 0.4622, 0.5273, 0.5528, 0.5298, 0.5167, 0.5106, 0.5124, 0.5172, 0.5321, 0.4291, 0.5189, 0.4204, 0.5065, 0.4606, 0.6687, 0.1324, 0.5947, 0.1033, 0.635, 0.1974, 0.8717, 0.8086, 0.9253, 0.7252, 0.8439, 0.6834, 0.7416, 0.7043, 0.7779, 0.6487, 0.7219, 0.6199, 0.6735, 0.5941, 0.6302, 0.5708, 0.6119, 0.5986, 0.5904, 0.5498, 0.5528, 0.5298, 0.544, 0.5431, 0.6514, 0.2815, 0.6069, 0.2526, 0.6173, 0.3236, 0.6514, 0.2815, 0.6898, 0.2327, 0.6069, 0.2526, 0.3864, 0.4141, 0.3519, 0.3862, 0.3731, 0.434, 0.8738, 0.6083, 0.8025, 0.5873, 0.7779, 0.6487, 0.7421, 0.5701, 0.6897, 0.5543, 0.6735, 0.5941, 0.6427, 0.5401, 0.5994, 0.5272, 0.5904, 0.5498, 0.3506, 0.7291, 0.3992, 0.7511, 0.3773, 0.6822, 0.5588, 0.515, 0.5197, 0.5033, 0.5167, 0.5106, 0.7357, 0.1754, 0.7915, 0.1047, 0.6687, 0.1324, 0.5587, 0.3964, 0.5386, 0.3832, 0.5321, 0.4291, 0.9253, 0.7252, 0.9615, 0.6334, 0.8738, 0.6083, 0.7779, 0.6487, 0.8025, 0.5873, 0.7421, 0.5701, 0.6897, 0.5543, 0.6427, 0.5401, 0.6302, 0.5708, 0.5994, 0.5272, 0.5588, 0.515, 0.5528, 0.5298, 0.5587, 0.3964, 0.5866, 0.3614, 0.5386, 0.3832, 0.6173, 0.3236, 0.5817, 0.3005, 0.5866, 0.3614, 0.1705, 0.2394, 0.1283, 0.3043, 0.2261, 0.2843, 0.8884, 0.529, 0.8145, 0.5225, 0.8025, 0.5873, 0.7521, 0.5174, 0.6977, 0.5122, 0.6897, 0.5543, 0.6489, 0.5075, 0.6039, 0.5034, 0.5994, 0.5272, 0.5895, 0.4333, 0.5759, 0.4133, 0.5523, 0.4533, 0.5618, 0.4994, 0.5212, 0.4956, 0.5197, 0.5033, 0.6477, 0.3533, 0.6173, 0.3236, 0.6101, 0.3844, 0.7357, 0.1754, 0.6687, 0.1324, 0.6898, 0.2327, 0.9615, 0.6334, 0.9791, 0.5365, 0.8884, 0.529, 0.8025, 0.5873, 0.8145, 0.5225, 0.7521, 0.5174, 0.6977, 0.5122, 0.6489, 0.5075, 0.6427, 0.5401, 0.6039, 0.5034, 0.5618, 0.4994, 0.5588, 0.515, 0.6895, 0.3186, 0.7367, 0.2782, 0.6514, 0.2815, 0.5759, 0.4133, 0.5587, 0.3964, 0.5434, 0.4402, 0.3749, 0.3633, 0.3441, 0.3262, 0.3519, 0.3862, 0.8872, 0.4486, 0.8137, 0.4566, 0.8145, 0.5225, 0.7515, 0.4639, 0.6972, 0.4694, 0.6977, 0.5122, 0.6489, 0.5075, 0.6485, 0.4744, 0.6039, 0.4792, 0.793, 0.2309, 0.7357, 0.1754, 0.7367, 0.2782, 0.5617, 0.4835, 0.5212, 0.4877, 0.5212, 0.4956, 0.5759, 0.4133, 0.6101, 0.3844, 0.5587, 0.3964, 0.793, 0.2309, 0.8618, 0.1724, 0.7357, 0.1754, 0.9791, 0.5365, 0.9774, 0.4383, 0.8872, 0.4486, 0.8145, 0.5225, 0.8137, 0.4566, 0.7515, 0.4639, 0.6972, 0.4694, 0.6485, 0.4744, 0.6489, 0.5075, 0.6039, 0.4792, 0.5617, 0.4835, 0.5618, 0.4994, 0.6895, 0.3186, 0.6514, 0.2815, 0.6477, 0.3533, 0.5434, 0.4402, 0.5321, 0.4291, 0.5121, 0.4661, 0.2246, 0.1835, 0.1674, 0.1166, 0.1705, 0.2394, 0.8703, 0.3702, 0.7999, 0.3923, 0.8137, 0.4566, 0.7405, 0.4116, 0.6885, 0.4276, 0.6972, 0.4694, 0.6418, 0.442, 0.5988, 0.4555, 0.6039, 0.4792, 0.5895, 0.4333, 0.6288, 0.4116, 0.5759, 0.4133, 0.5585, 0.4679, 0.5196, 0.4799, 0.5212, 0.4877, 0.8385, 0.2967, 0.9176, 0.2526, 0.793, 0.2309, 0.6717, 0.3884, 0.6477, 0.3533, 0.6288, 0.4116, 0.9774, 0.4383, 0.9566, 0.3424, 0.8703, 0.3702, 0.8137, 0.4566, 0.7999, 0.3923, 0.7405, 0.4116, 0.6885, 0.4276, 0.6418, 0.442, 0.6485, 0.4744, 0.5988, 0.4555, 0.5585, 0.4679, 0.5617, 0.4835, 0.5523, 0.4533, 0.5434, 0.4402, 0.5165, 0.4727, 0.7196, 0.3626, 0.7739, 0.3321, 0.6895, 0.3186, 0.4033, 0.3972, 0.3749, 0.3633, 0.3864, 0.4141, 0.8385, 0.2967, 0.7739, 0.3321, 0.7999, 0.3923, 0.7196, 0.3626, 0.6717, 0.3884, 0.6885, 0.4276, 0.6418, 0.442, 0.6288, 0.4116, 0.5895, 0.4333, 0.7405, 0.4116, 0.7999, 0.3923, 0.7196, 0.3626, 0.5523, 0.4533, 0.5165, 0.4727, 0.5196, 0.4799, 0.5988, 0.4555, 0.5895, 0.4333, 0.5585, 0.4679, 0.7196, 0.3626, 0.6895, 0.3186, 0.6717, 0.3884, 0.9566, 0.3424, 0.9176, 0.2526, 0.8385, 0.2967, 0.7999, 0.3923, 0.7739, 0.3321, 0.7196, 0.3626, 0.6717, 0.3884, 0.6288, 0.4116, 0.6418, 0.442, 0.5895, 0.4333, 0.5523, 0.4533, 0.5585, 0.4679, 0.6885, 0.4276, 0.6717, 0.3884, 0.6418, 0.442, 0.8385, 0.2967, 0.793, 0.2309, 0.7739, 0.3321, 0.2246, 0.1835, 0.1705, 0.2394, 0.2707, 0.2386, 0.793, 0.2309, 0.7367, 0.2782, 0.7739, 0.3321, 0.6895, 0.3186, 0.6477, 0.3533, 0.6717, 0.3884, 0.6288, 0.4116, 0.6101, 0.3844, 0.5759, 0.4133, 0.8703, 0.3702, 0.8385, 0.2967, 0.7999, 0.3923, 0.5434, 0.4402, 0.5121, 0.4661, 0.5165, 0.4727, 0.5988, 0.4555, 0.6418, 0.442, 0.5895, 0.4333, 0.8703, 0.3702, 0.9566, 0.3424, 0.8385, 0.2967, 0.9176, 0.2526, 0.8618, 0.1724, 0.793, 0.2309, 0.7739, 0.3321, 0.7367, 0.2782, 0.6895, 0.3186, 0.6477, 0.3533, 0.6101, 0.3844, 0.6288, 0.4116, 0.5759, 0.4133, 0.5434, 0.4402, 0.5523, 0.4533, 0.7405, 0.4116, 0.7196, 0.3626, 0.6885, 0.4276, 0.5585, 0.4679, 0.5523, 0.4533, 0.5196, 0.4799, 0.3788, 0.3027, 0.3441, 0.3262, 0.4017, 0.3448, 0.7357, 0.1754, 0.6898, 0.2327, 0.7367, 0.2782, 0.6514, 0.2815, 0.6173, 0.3236, 0.6477, 0.3533, 0.6101, 0.3844, 0.5866, 0.3614, 0.5587, 0.3964, 0.5617, 0.4835, 0.5585, 0.4679, 0.5212, 0.4877, 0.5321, 0.4291, 0.5065, 0.4606, 0.5121, 0.4661, 0.7515, 0.4639, 0.8137, 0.4566, 0.7405, 0.4116, 0.6039, 0.4792, 0.5988, 0.4555, 0.5617, 0.4835, 0.8618, 0.1724, 0.7915, 0.1047, 0.7357, 0.1754, 0.7367, 0.2782, 0.6898, 0.2327, 0.6514, 0.2815, 0.6173, 0.3236, 0.5866, 0.3614, 0.6101, 0.3844, 0.5587, 0.3964, 0.5321, 0.4291, 0.5434, 0.4402, 0.8872, 0.4486, 0.9774, 0.4383, 0.8703, 0.3702, 0.6972, 0.4694, 0.6885, 0.4276, 0.6485, 0.4744, 0.2888, 0.139, 0.2455, 0.06185, 0.2246, 0.1835, 0.6687, 0.1324, 0.635, 0.1974, 0.6898, 0.2327, 0.6069, 0.2526, 0.5817, 0.3005, 0.6173, 0.3236, 0.5866, 0.3614, 0.559, 0.3435, 0.5386, 0.3832, 0.6977, 0.5122, 0.6972, 0.4694, 0.6489, 0.5075, 0.5189, 0.4204, 0.4999, 0.4563, 0.5065, 0.4606, 0.8872, 0.4486, 0.8703, 0.3702, 0.8137, 0.4566, 0.6485, 0.4744, 0.6418, 0.442, 0.6039, 0.4792, 0.7915, 0.1047, 0.7095, 0.05226, 0.6687, 0.1324, 0.6898, 0.2327, 0.635, 0.1974, 0.6069, 0.2526, 0.5817, 0.3005, 0.559, 0.3435, 0.5866, 0.3614, 0.5386, 0.3832, 0.5189, 0.4204, 0.5321, 0.4291, 0.6039, 0.5034, 0.6039, 0.4792, 0.5618, 0.4994, 0.7515, 0.4639, 0.7405, 0.4116, 0.6972, 0.4694, 0.4231, 0.3838, 0.4017, 0.3448, 0.4033, 0.3972, 0.5947, 0.1033, 0.5744, 0.1735, 0.635, 0.1974, 0.5577, 0.233, 0.5423, 0.2847, 0.5817, 0.3005, 0.559, 0.3435, 0.5286, 0.3314, 0.5163, 0.3741, 0.7521, 0.5174, 0.7515, 0.4639, 0.6977, 0.5122, 0.5042, 0.4144, 0.4926, 0.4533, 0.4999, 0.4563, 0.5618, 0.4994, 0.5617, 0.4835, 0.5212, 0.4956, 0.7521, 0.5174, 0.8145, 0.5225, 0.7515, 0.4639, 0.7095, 0.05226, 0.619, 0.01695, 0.5947, 0.1033, 0.635, 0.1974, 0.5744, 0.1735, 0.5577, 0.233, 0.5423, 0.2847, 0.5286, 0.3314, 0.559, 0.3435, 0.5163, 0.3741, 0.5042, 0.4144, 0.5189, 0.4204, 0.6039, 0.5034, 0.6489, 0.5075, 0.6039, 0.4792, 0.8884, 0.529, 0.9791, 0.5365, 0.8872, 0.4486, 0.2888, 0.139, 0.2246, 0.1835, 0.3236, 0.2022, 0.5167, 0.08927, 0.5105, 0.1619, 0.5744, 0.1735, 0.5058, 0.2234, 0.5008, 0.2771, 0.5423, 0.2847, 0.5286, 0.3314, 0.4965, 0.325, 0.4927, 0.3696, 0.8738, 0.6083, 0.9615, 0.6334, 0.8884, 0.529, 0.4887, 0.4114, 0.4849, 0.4518, 0.4926, 0.4533, 0.6897, 0.5543, 0.6977, 0.5122, 0.6427, 0.5401, 0.8884, 0.529, 0.8872, 0.4486, 0.8145, 0.5225, 0.619, 0.01695, 0.5237, 9.888e-05, 0.5167, 0.08927, 0.5744, 0.1735, 0.5105, 0.1619, 0.5058, 0.2234, 0.5423, 0.2847, 0.5008, 0.2771, 0.4965, 0.325, 0.4927, 0.3696, 0.4887, 0.4114, 0.5042, 0.4144, 0.7421, 0.5701, 0.8025, 0.5873, 0.7521, 0.5174, 0.5994, 0.5272, 0.6039, 0.5034, 0.5588, 0.515, 0.4318, 0.3324, 0.4174, 0.2861, 0.4017, 0.3448, 0.4377, 0.09077, 0.4458, 0.163, 0.5105, 0.1619, 0.4531, 0.224, 0.4586, 0.2775, 0.5008, 0.2771, 0.4965, 0.325, 0.4637, 0.3255, 0.4687, 0.3697, 0.3127, 0.6277, 0.3423, 0.658, 0.3509, 0.5976, 0.4887, 0.4114, 0.4729, 0.4115, 0.477, 0.4519, 0.7421, 0.5701, 0.7521, 0.5174, 0.6897, 0.5543, 0.5588, 0.515, 0.5618, 0.4994, 0.5197, 0.5033, 0.5237, 9.888e-05, 0.4271, 0.002242, 0.4377, 0.09077, 0.5105, 0.1619, 0.4458, 0.163, 0.4531, 0.224, 0.4586, 0.2775, 0.4637, 0.3255, 0.4965, 0.325, 0.4687, 0.3697, 0.4729, 0.4115, 0.4887, 0.4114, 0.8738, 0.6083, 0.8884, 0.529, 0.8025, 0.5873, 0.6427, 0.5401, 0.6489, 0.5075, 0.5994, 0.5272, 0.3607, 0.1076, 0.3332, 0.02315, 0.2888, 0.139, 0.3607, 0.1076, 0.3826, 0.1766, 0.4458, 0.163, 0.4016, 0.2349, 0.4174, 0.2861, 0.4586, 0.2775, 0.4637, 0.3255, 0.4318, 0.3324, 0.4452, 0.3746, 0.164, 0.7417, 0.09072, 0.7966, 0.2168, 0.8008, 0.4574, 0.4147, 0.4693, 0.4534, 0.477, 0.4519, 0.7219, 0.6199, 0.7779, 0.6487, 0.7421, 0.5701, 0.5904, 0.5498, 0.5994, 0.5272, 0.5528, 0.5298, 0.4271, 0.002242, 0.3332, 0.02315, 0.3607, 0.1076, 0.4458, 0.163, 0.3826, 0.1766, 0.4016, 0.2349, 0.4174, 0.2861, 0.4318, 0.3324, 0.4637, 0.3255, 0.4452, 0.3746, 0.4574, 0.4147, 0.4729, 0.4115, 0.8439, 0.6834, 0.9253, 0.7252, 0.8738, 0.6083, 0.6735, 0.5941, 0.6897, 0.5543, 0.6302, 0.5708, 0.4452, 0.3746, 0.4318, 0.3324, 0.4231, 0.3838, 0.2888, 0.139, 0.3236, 0.2022, 0.3826, 0.1766, 0.3534, 0.2556, 0.3788, 0.3027, 0.4174, 0.2861, 0.4318, 0.3324, 0.4017, 0.3448, 0.4231, 0.3838, 0.3725, 0.5494, 0.3856, 0.5696, 0.4098, 0.5298, 0.4429, 0.4208, 0.4621, 0.4565, 0.4693, 0.4534, 0.2707, 0.6607, 0.3071, 0.6989, 0.3127, 0.6277, 0.5528, 0.5298, 0.5588, 0.515, 0.5167, 0.5106, 0.3332, 0.02315, 0.2455, 0.06185, 0.2888, 0.139, 0.3826, 0.1766, 0.3236, 0.2022, 0.3534, 0.2556, 0.4174, 0.2861, 0.3788, 0.3027, 0.4017, 0.3448, 0.4231, 0.3838, 0.4429, 0.4208, 0.4574, 0.4147, 0.164, 0.7417, 0.2168, 0.8008, 0.2217, 0.6982, 0.3509, 0.5976, 0.3739, 0.621, 0.3856, 0.5696, 0.3607, 0.1076, 0.2888, 0.139, 0.3826, 0.1766, 0.2246, 0.1835, 0.2707, 0.2386, 0.3236, 0.2022, 0.3102, 0.285, 0.3441, 0.3262, 0.3788, 0.3027, 0.4017, 0.3448, 0.3749, 0.3633, 0.4033, 0.3972, 0.1648, 0.5837, 0.1875, 0.6435, 0.2231, 0.5677, 0.4298, 0.4296, 0.4556, 0.4609, 0.4621, 0.4565, 0.3635, 0.5271, 0.3725, 0.5494, 0.4038, 0.5152, 0.6302, 0.5708, 0.6427, 0.5401, 0.5904, 0.5498, 0.2455, 0.06185, 0.1674, 0.1166, 0.2246, 0.1835, 0.3236, 0.2022, 0.2707, 0.2386, 0.3102, 0.285, 0.3441, 0.3262, 0.3749, 0.3633, 0.4017, 0.3448, 0.4033, 0.3972, 0.4298, 0.4296, 0.4429, 0.4208, 0.3209, 0.5397, 0.2745, 0.5532, 0.3329, 0.5701, 0.1227, 0.6748, 0.164, 0.7417, 0.1875, 0.6435, 0.4586, 0.2775, 0.4174, 0.2861, 0.4637, 0.3255, 0.1705, 0.2394, 0.2261, 0.2843, 0.2707, 0.2386, 0.2736, 0.3222, 0.3147, 0.3561, 0.3441, 0.3262, 0.3749, 0.3633, 0.3519, 0.3862, 0.3864, 0.4141, 0.2231, 0.5677, 0.2422, 0.6165, 0.2745, 0.5532, 0.4187, 0.4408, 0.45, 0.4664, 0.4556, 0.4609, 0.4038, 0.5152, 0.4098, 0.5298, 0.4427, 0.5035, 0.7219, 0.6199, 0.7421, 0.5701, 0.6735, 0.5941, 0.1674, 0.1166, 0.1019, 0.1852, 0.1705, 0.2394, 0.2707, 0.2386, 0.2261, 0.2843, 0.2736, 0.3222, 0.3441, 0.3262, 0.3147, 0.3561, 0.3519, 0.3862, 0.3864, 0.4141, 0.4187, 0.4408, 0.4298, 0.4296, 0.3635, 0.5271, 0.3209, 0.5397, 0.3725, 0.5494, 0.01264, 0.6229, 0.0426, 0.7122, 0.09588, 0.602, 0.4377, 0.09077, 0.4271, 0.002242, 0.3607, 0.1076, 0.1283, 0.3043, 0.1912, 0.3376, 0.2261, 0.2843, 0.2448, 0.3656, 0.2916, 0.3909, 0.3147, 0.3561, 0.3519, 0.3862, 0.3341, 0.4134, 0.3731, 0.434, 0.08283, 0.5266, 0.09588, 0.602, 0.1539, 0.5214, 0.4099, 0.4539, 0.4457, 0.473, 0.45, 0.4664, 0.09588, 0.602, 0.1227, 0.6748, 0.1648, 0.5837, 0.8439, 0.6834, 0.8738, 0.6083, 0.7779, 0.6487, 0.1019, 0.1852, 0.05121, 0.2645, 0.1283, 0.3043, 0.2261, 0.2843, 0.1912, 0.3376, 0.2448, 0.3656, 0.2916, 0.3909, 0.3341, 0.4134, 0.3519, 0.3862, 0.3731, 0.434, 0.4099, 0.4539, 0.4187, 0.4408, 0.2136, 0.5165, 0.2231, 0.5677, 0.2667, 0.512, 0.6923, 0.6649, 0.7416, 0.7043, 0.7219, 0.6199, 0.4687, 0.3697, 0.4637, 0.3255, 0.4452, 0.3746, 0.0994, 0.3755, 0.1671, 0.3963, 0.1912, 0.3376, 0.2249, 0.4136, 0.2757, 0.4295, 0.2916, 0.3909, 0.3341, 0.4134, 0.3215, 0.4433, 0.3639, 0.4561, 0.1539, 0.5214, 0.1648, 0.5837, 0.2136, 0.5165, 0.4039, 0.4684, 0.4427, 0.4803, 0.4457, 0.473, 0.3588, 0.5036, 0.3635, 0.5271, 0.4007, 0.4997, 0.5768, 0.57, 0.5904, 0.5498, 0.544, 0.5431, 0.05121, 0.2645, 0.01702, 0.3513, 0.0994, 0.3755, 0.1912, 0.3376, 0.1671, 0.3963, 0.2249, 0.4136, 0.2916, 0.3909, 0.2757, 0.4295, 0.3215, 0.4433, 0.3639, 0.4561, 0.4039, 0.4684, 0.4099, 0.4539, 0.2667, 0.512, 0.2745, 0.5532, 0.3146, 0.5077, 0.6498, 0.6299, 0.6735, 0.5941, 0.6119, 0.5986, 0.4377, 0.09077, 0.3607, 0.1076, 0.4458, 0.163, 0.08435, 0.4505, 0.1545, 0.4583, 0.1671, 0.3963, 0.2143, 0.4644, 0.2675, 0.4703, 0.2757, 0.4295, 0.3215, 0.4433, 0.315, 0.4751, 0.3591, 0.4796, 0.3146, 0.5077, 0.3209, 0.5397, 0.3588, 0.5036, 0.4008, 0.4839, 0.4412, 0.488, 0.4427, 0.4803, 9.894e-05, 0.5325, 0.01264, 0.6229, 0.08283, 0.5266, 0.7998, 0.7514, 0.8717, 0.8086, 0.8439, 0.6834, 0.01702, 0.3513, 9.897e-05, 0.4419, 0.08435, 0.4505, 0.1671, 0.3963, 0.1545, 0.4583, 0.2143, 0.4644, 0.2757, 0.4295, 0.2675, 0.4703, 0.315, 0.4751, 0.3591, 0.4796, 0.4008, 0.4839, 0.4039, 0.4684, 0.4007, 0.4997, 0.4038, 0.5152, 0.4412, 0.4958, 0.544, 0.5431, 0.5528, 0.5298, 0.5124, 0.5172, 0.7428, 0.8096, 0.8026, 0.8803, 0.7998, 0.7514, 0.4412, 0.4958, 0.4427, 0.5035, 0.4811, 0.4918, 0.5395, 0.6009, 0.5597, 0.5873, 0.5195, 0.5634, 0.4427, 0.5035, 0.4457, 0.5108, 0.4811, 0.4918, 0.5195, 0.5634, 0.5328, 0.5544, 0.5002, 0.5273, 0.4457, 0.5108, 0.4501, 0.5174, 0.4811, 0.4918, 0.5047, 0.5694, 0.517, 0.6103, 0.5195, 0.5634, 0.4501, 0.5174, 0.4557, 0.5229, 0.4811, 0.4918, 0.5047, 0.5694, 0.5195, 0.5634, 0.4929, 0.5303, 0.4557, 0.5229, 0.4622, 0.5273, 0.4811, 0.4918, 0.493, 0.6149, 0.517, 0.6103, 0.4891, 0.5725, 0.4622, 0.5273, 0.4695, 0.5303, 0.4811, 0.4918, 0.4891, 0.5725, 0.5047, 0.5694, 0.4852, 0.5319, 0.4695, 0.5303, 0.4773, 0.5319, 0.4811, 0.4918, 0.4687, 0.6146, 0.493, 0.6149, 0.4732, 0.5725, 0.4773, 0.5319, 0.4852, 0.5319, 0.4811, 0.4918, 0.4732, 0.5725, 0.4891, 0.5725, 0.4773, 0.5319, 0.4852, 0.5319, 0.4929, 0.5303, 0.4811, 0.4918, 0.4315, 0.6524, 0.4165, 0.6993, 0.4639, 0.6595, 0.4929, 0.5303, 0.5002, 0.5273, 0.4811, 0.4918, 0.3992, 0.7511, 0.4518, 0.7628, 0.4165, 0.6993, 0.5002, 0.5273, 0.5068, 0.5228, 0.4811, 0.4918, 0.2351, 0.9249, 0.3237, 0.9685, 0.2816, 0.8478, 0.5068, 0.5228, 0.5124, 0.5172, 0.4811, 0.4918, 0.4227, 0.6002, 0.4011, 0.6396, 0.4449, 0.6098, 0.5124, 0.5172, 0.5167, 0.5106, 0.4811, 0.4918, 0.2816, 0.8478, 0.355, 0.8818, 0.3192, 0.7842, 0.5167, 0.5106, 0.5197, 0.5033, 0.4811, 0.4918, 0.4027, 0.5868, 0.4227, 0.6002, 0.4297, 0.5544, 0.5197, 0.5033, 0.5212, 0.4956, 0.4811, 0.4918, 0.3423, 0.658, 0.3773, 0.6822, 0.3739, 0.621, 0.5212, 0.4956, 0.5212, 0.4877, 0.4811, 0.4918, 0.266, 0.7458, 0.3192, 0.7842, 0.3071, 0.6989, 0.5212, 0.4877, 0.5196, 0.4799, 0.4811, 0.4918, 0.1584, 0.8663, 0.2351, 0.9249, 0.2168, 0.8008, 0.5196, 0.4799, 0.5165, 0.4727, 0.4811, 0.4918, 0.4297, 0.5544, 0.4429, 0.5632, 0.4557, 0.5229, 0.5165, 0.4727, 0.5121, 0.4661, 0.4811, 0.4918, 0.3739, 0.621, 0.4011, 0.6396, 0.4027, 0.5868, 0.5121, 0.4661, 0.5065, 0.4606, 0.4811, 0.4918, 0.3071, 0.6989, 0.3506, 0.7291, 0.3423, 0.658, 0.5065, 0.4606, 0.4999, 0.4563, 0.4811, 0.4918, 0.2168, 0.8008, 0.2816, 0.8478, 0.266, 0.7458, 0.4999, 0.4563, 0.4926, 0.4533, 0.4811, 0.4918, 0.4186, 0.543, 0.3856, 0.5696, 0.4297, 0.5544, 0.4926, 0.4533, 0.4849, 0.4518, 0.4811, 0.4918, 0.2217, 0.6982, 0.266, 0.7458, 0.2707, 0.6607, 0.4849, 0.4518, 0.477, 0.4519, 0.4811, 0.4918, 0.4186, 0.543, 0.4297, 0.5544, 0.4501, 0.5174, 0.477, 0.4519, 0.4693, 0.4534, 0.4811, 0.4918, 0.2904, 0.592, 0.3127, 0.6277, 0.3329, 0.5701, 0.4693, 0.4534, 0.4621, 0.4565, 0.4811, 0.4918, 0.1875, 0.6435, 0.2217, 0.6982, 0.2422, 0.6165, 0.4621, 0.4565, 0.4556, 0.4609, 0.4811, 0.4918, 0.0426, 0.7122, 0.09072, 0.7966, 0.1227, 0.6748, 0.4556, 0.4609, 0.45, 0.4664, 0.4811, 0.4918, 0.4098, 0.5298, 0.4186, 0.543, 0.4457, 0.5108, 0.45, 0.4664, 0.4457, 0.473, 0.4811, 0.4918, 0.3725, 0.5494, 0.3329, 0.5701, 0.3856, 0.5696, 0.4457, 0.473, 0.4427, 0.4803, 0.4811, 0.4918, 0.2904, 0.592, 0.2422, 0.6165, 0.3127, 0.6277, 0.4427, 0.4803, 0.4412, 0.488, 0.4811, 0.4918, 0.08435, 0.4505, 9.897e-05, 0.4419, 0.08283, 0.5266, 0.08283, 0.5266, 0.1539, 0.5214, 0.1545, 0.4583, 0.2143, 0.4644, 0.2136, 0.5165, 0.2667, 0.512, 0.315, 0.4751, 0.3146, 0.5077, 0.3588, 0.5036, 0.6195, 0.6605, 0.6498, 0.6299, 0.5884, 0.6223, 0.4008, 0.4839, 0.4007, 0.4997, 0.4412, 0.4958, 0.5768, 0.57, 0.6119, 0.5986, 0.5904, 0.5498, 0.4927, 0.3696, 0.4687, 0.3697, 0.4887, 0.4114, 9.897e-05, 0.4419, 9.894e-05, 0.5325, 0.08283, 0.5266, 0.1545, 0.4583, 0.1539, 0.5214, 0.2136, 0.5165, 0.2675, 0.4703, 0.2667, 0.512, 0.3146, 0.5077, 0.5328, 0.5544, 0.544, 0.5431, 0.5068, 0.5228, 0.3591, 0.4796, 0.3588, 0.5036, 0.4007, 0.4997, 0.7998, 0.7514, 0.8439, 0.6834, 0.7416, 0.7043, 0.4412, 0.488, 0.4412, 0.4958, 0.4811, 0.4918, 0.5058, 0.2234, 0.5105, 0.1619, 0.4531, 0.224, 0.2143, 0.4644, 0.1545, 0.4583, 0.2136, 0.5165, 0.4531, 0.224, 0.4016, 0.2349, 0.4586, 0.2775, 0.4729, 0.4115, 0.4574, 0.4147, 0.477, 0.4519, 0.4531, 0.224, 0.4458, 0.163, 0.4016, 0.2349, 0.4687, 0.3697, 0.4452, 0.3746, 0.4729, 0.4115, 0.4016, 0.2349, 0.3534, 0.2556, 0.4174, 0.2861, 0.4574, 0.4147, 0.4429, 0.4208, 0.4693, 0.4534, 0.4016, 0.2349, 0.3826, 0.1766, 0.3534, 0.2556, 0.4452, 0.3746, 0.4231, 0.3838, 0.4574, 0.4147, 0.3534, 0.2556, 0.3102, 0.285, 0.3788, 0.3027, 0.4429, 0.4208, 0.4298, 0.4296, 0.4621, 0.4565, 0.3534, 0.2556, 0.3236, 0.2022, 0.3102, 0.285, 0.4231, 0.3838, 0.4033, 0.3972, 0.4429, 0.4208, 0.3102, 0.285, 0.2736, 0.3222, 0.3441, 0.3262, 0.4298, 0.4296, 0.4187, 0.4408, 0.4556, 0.4609, 0.3102, 0.285, 0.2707, 0.2386, 0.2736, 0.3222, 0.4033, 0.3972, 0.3864, 0.4141, 0.4298, 0.4296, 0.2736, 0.3222, 0.2448, 0.3656, 0.3147, 0.3561, 0.4187, 0.4408, 0.4099, 0.4539, 0.45, 0.4664, 0.2736, 0.3222, 0.2261, 0.2843, 0.2448, 0.3656, 0.3864, 0.4141, 0.3731, 0.434, 0.4187, 0.4408, 0.2448, 0.3656, 0.2249, 0.4136, 0.2916, 0.3909, 0.4099, 0.4539, 0.4039, 0.4684, 0.4457, 0.473, 0.2448, 0.3656, 0.1912, 0.3376, 0.2249, 0.4136, 0.3731, 0.434, 0.3639, 0.4561, 0.4099, 0.4539, 0.2249, 0.4136, 0.2143, 0.4644, 0.2757, 0.4295, 0.4039, 0.4684, 0.4008, 0.4839, 0.4427, 0.4803, 0.2249, 0.4136, 0.1671, 0.3963, 0.2143, 0.4644, 0.3639, 0.4561, 0.3591, 0.4796, 0.4039, 0.4684, 0.2675, 0.4703, 0.2143, 0.4644, 0.2667, 0.512, 0.4412, 0.488, 0.4008, 0.4839, 0.4412, 0.4958, 0.4008, 0.4839, 0.3591, 0.4796, 0.4007, 0.4997])
me_sphere.use_remesh_preserve_volume = False
me_sphere.use_remesh_preserve_attributes = False
me_sphere.use_mirror_vertex_groups = False
me_sphere.update()

# ---- objects
ob_sphere = bpy.data.objects.new('Sphere', me_sphere)

# ---- transforms, parenting, visibility, modifiers, constraints
ob_sphere.location = (0.0, 0.0, 0.0)
ob_sphere.lineart.crease_threshold = 0.0

# ---- collection membership
col_collection_1.objects.link(ob_sphere)

# ---- scene / render settings (as saved in the file)
scene.frame_start = 1; scene.frame_end = 250; scene.frame_set(1)
scene.render.engine = 'BLENDER_EEVEE_NEXT'
scene.render.resolution_percentage = 50
scene.render.dither_intensity = 0.0
scene.cycles.use_denoising = False
scene.cycles.samples = 10
scene.cycles.sampling_pattern = 'TABULATED_SOBOL'
scene.cycles.light_sampling_threshold = 0.0
scene.cycles.use_adaptive_sampling = False
scene.cycles.use_light_tree = False
scene.cycles.blur_glossy = 0.0
scene.cycles.pixel_filter_type = 'GAUSSIAN'
scene.cycles.sample_clamp_indirect = 0.0
scene.view_settings.view_transform = 'Standard'
bpy.context.view_layer.update()

# ---- added for rendering (the .blend has no active camera and no usable light): camera, sun
cam_auto = bpy.data.cameras.new('AutoCamera')
cam_auto.lens = 50.0
cam_auto.sensor_width = 36.0
cam_auto.clip_end = 1000.0
ob_auto_camera = bpy.data.objects.new('AutoCamera', cam_auto)
scene.collection.objects.link(ob_auto_camera)
ob_auto_camera.location = (28.4094, -34.0913, 26.7521)
ob_auto_camera.rotation_euler = (1.09748, -7.21219e-08, 0.694738)
scene.camera = ob_auto_camera
light_auto_sun = bpy.data.lights.new('AutoSun', 'SUN')
light_auto_sun.energy = 3.0
light_auto_sun.angle = 0.0523599
ob_auto_sun = bpy.data.objects.new('AutoSun', light_auto_sun)
scene.collection.objects.link(ob_auto_sun)
ob_auto_sun.rotation_euler = (0.872665, 0.174533, 0.523599)
bpy.context.view_layer.update()
